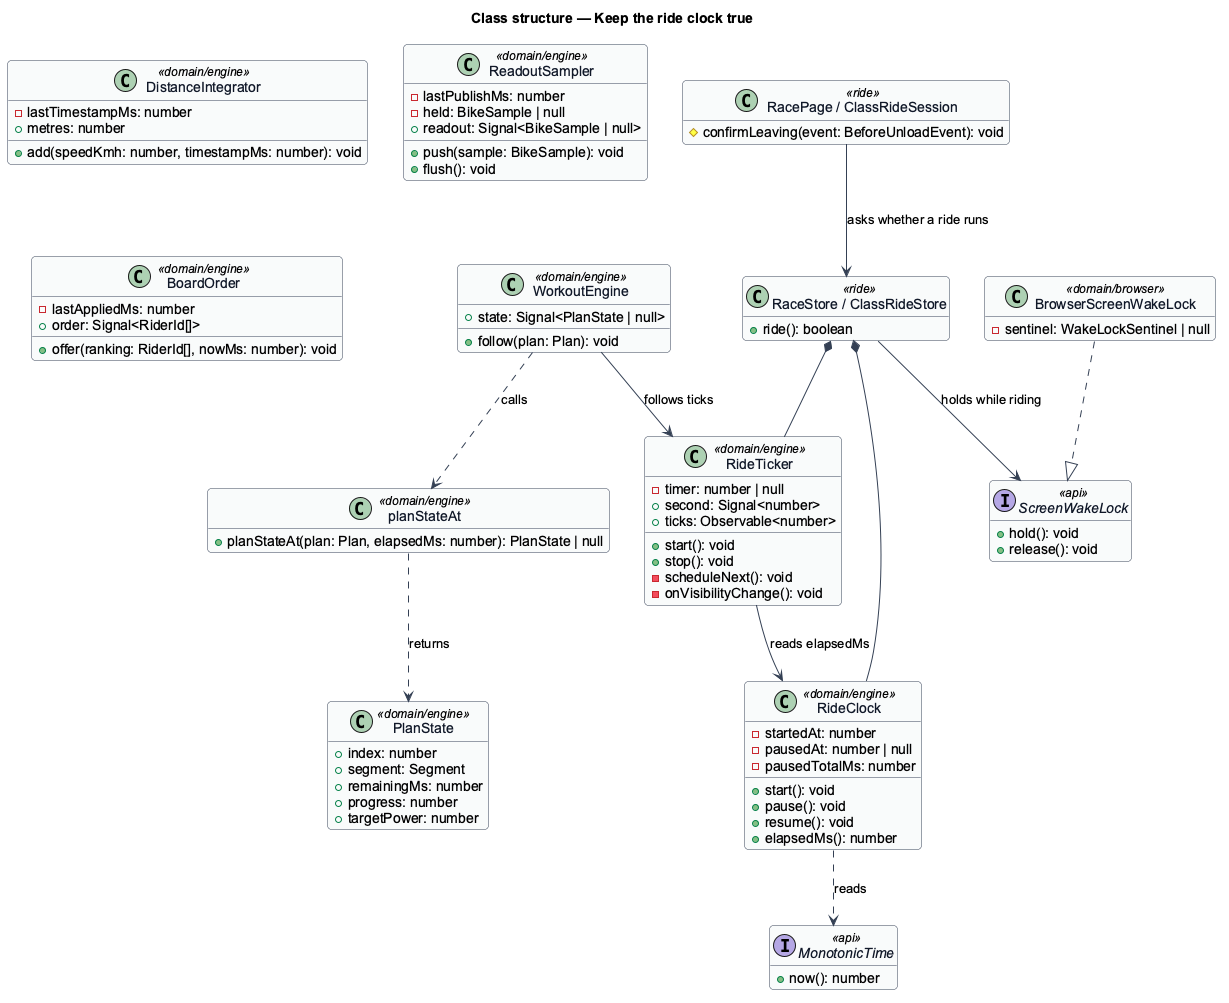

The diagram above was rendered by PlantUML. Its source (embedded in the PNG):
@startuml
' --- shared skin header ---
skinparam backgroundColor #FFFFFF
skinparam shadowing false
skinparam roundcorner 8
skinparam defaultFontName Arial
skinparam ArrowColor #344054
skinparam class {
  BorderColor #344054
  FontColor #101828
  BackgroundColor #F9FAFB
}
' --------------------------
title Class structure — Keep the ride clock true
hide empty members

interface MonotonicTime <<api>> {
  +now(): number
}
class RideClock <<domain/engine>> {
  -startedAt: number
  -pausedAt: number | null
  -pausedTotalMs: number
  +start(): void
  +pause(): void
  +resume(): void
  +elapsedMs(): number
}
class RideTicker <<domain/engine>> {
  -timer: number | null
  +second: Signal<number>
  +ticks: Observable<number>
  +start(): void
  +stop(): void
  -scheduleNext(): void
  -onVisibilityChange(): void
}
class WorkoutEngine <<domain/engine>> {
  +state: Signal<PlanState | null>
  +follow(plan: Plan): void
}
class planStateAt <<domain/engine>> {
  +planStateAt(plan: Plan, elapsedMs: number): PlanState | null
}
class PlanState <<domain/engine>> {
  +index: number
  +segment: Segment
  +remainingMs: number
  +progress: number
  +targetPower: number
}
class DistanceIntegrator <<domain/engine>> {
  -lastTimestampMs: number
  +metres: number
  +add(speedKmh: number, timestampMs: number): void
}
class ReadoutSampler <<domain/engine>> {
  -lastPublishMs: number
  -held: BikeSample | null
  +readout: Signal<BikeSample | null>
  +push(sample: BikeSample): void
  +flush(): void
}
class BoardOrder <<domain/engine>> {
  -lastAppliedMs: number
  +order: Signal<RiderId[]>
  +offer(ranking: RiderId[], nowMs: number): void
}
interface ScreenWakeLock <<api>> {
  +hold(): void
  +release(): void
}
class BrowserScreenWakeLock <<domain/browser>> {
  -sentinel: WakeLockSentinel | null
}
class "RacePage / ClassRideSession" as Screen <<ride>> {
  #confirmLeaving(event: BeforeUnloadEvent): void
}
class "RaceStore / ClassRideStore" as Store <<ride>> {
  +ride(): boolean
}
RideClock ..> MonotonicTime : reads
RideTicker --> RideClock : reads elapsedMs
WorkoutEngine --> RideTicker : follows ticks
WorkoutEngine ..> planStateAt : calls
planStateAt ..> PlanState : returns
BrowserScreenWakeLock ..|> ScreenWakeLock
Store *-- RideClock
Store *-- RideTicker
Store --> ScreenWakeLock : holds while riding
Screen --> Store : asks whether a ride runs
@enduml